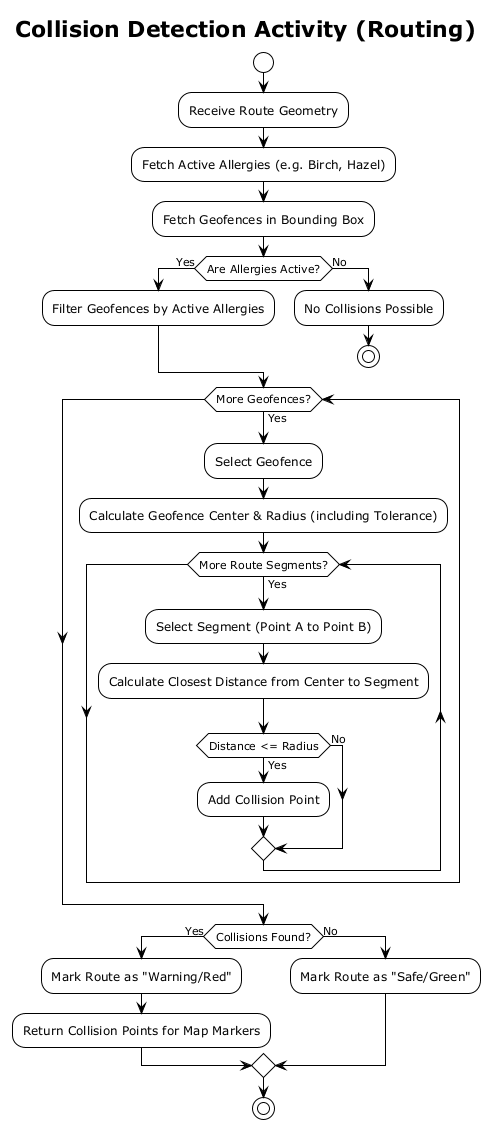

The diagram above was rendered by PlantUML. Its source (embedded in the PNG):
@startuml
!theme plain
title Collision Detection Activity (Routing)

start

:Receive Route Geometry;
:Fetch Active Allergies (e.g. Birch, Hazel);
:Fetch Geofences in Bounding Box;

if (Are Allergies Active?) then (Yes)
  :Filter Geofences by Active Allergies;
else (No)
  :No Collisions Possible;
  stop
endif

while (More Geofences?) is (Yes)
  :Select Geofence;
  :Calculate Geofence Center & Radius (including Tolerance);
  
  while (More Route Segments?) is (Yes)
    :Select Segment (Point A to Point B);
    :Calculate Closest Distance from Center to Segment;
    
    if (Distance <= Radius) then (Yes)
      :Add Collision Point;
    else (No)
    endif
  endwhile
endwhile

if (Collisions Found?) then (Yes)
  :Mark Route as "Warning/Red";
  :Return Collision Points for Map Markers;
else (No)
  :Mark Route as "Safe/Green";
endif

stop
@enduml